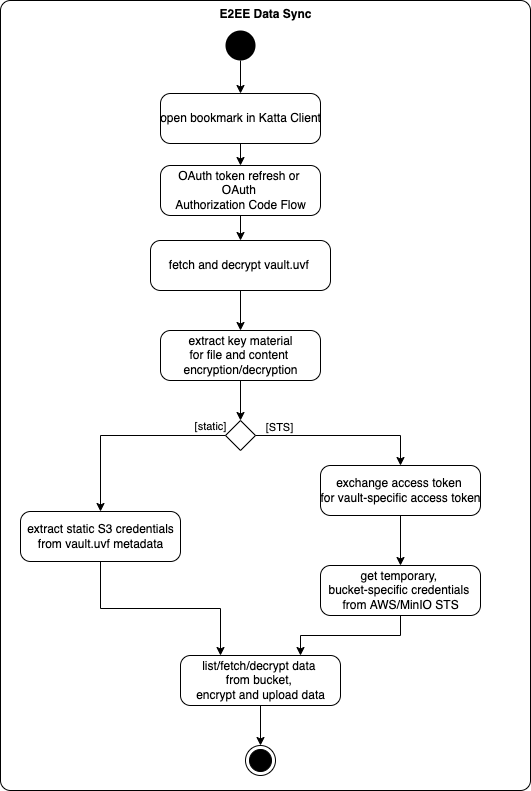

The diagram above was exported from draw.io. Its source (the exported page's mxGraphModel, read from the mxfile embedded in the PNG):
<mxGraphModel dx="1933" dy="997" grid="1" gridSize="10" guides="1" tooltips="1" connect="1" arrows="1" fold="1" page="1" pageScale="1" pageWidth="827" pageHeight="1169" math="0" shadow="0">
  <root>
    <mxCell id="0" />
    <mxCell id="1" parent="0" />
    <mxCell id="2" value="&lt;b&gt;E2EE Data Sync&lt;/b&gt;" style="html=1;dashed=0;rounded=1;absoluteArcSize=1;arcSize=20;verticalAlign=top;align=center;fontColor=default;strokeColor=default;fillColor=none;" parent="1" vertex="1">
      <mxGeometry x="-70" width="530" height="790" as="geometry" />
    </mxCell>
    <mxCell id="3" value="OAuth token refresh or &lt;br&gt;OAuth &lt;br&gt;Authorization Code Flow" style="html=1;dashed=0;rounded=1;absoluteArcSize=1;arcSize=20;verticalAlign=middle;align=center;" parent="1" vertex="1">
      <mxGeometry x="90" y="165" width="160" height="50" as="geometry" />
    </mxCell>
    <mxCell id="4" value="extract key material&lt;br&gt;for file and content &lt;br&gt;encryption/decryption" style="html=1;dashed=0;rounded=1;absoluteArcSize=1;arcSize=20;verticalAlign=middle;align=center;" parent="1" vertex="1">
      <mxGeometry x="90" y="330" width="160" height="50" as="geometry" />
    </mxCell>
    <mxCell id="5" value="open bookmark in Katta Client" style="html=1;dashed=0;rounded=1;absoluteArcSize=1;arcSize=20;verticalAlign=middle;align=center;" parent="1" vertex="1">
      <mxGeometry x="90" y="93" width="160" height="50" as="geometry" />
    </mxCell>
    <mxCell id="6" value="" style="endArrow=classic;html=1;rounded=0;exitX=0.5;exitY=1;exitDx=0;exitDy=0;" parent="1" source="5" target="3" edge="1">
      <mxGeometry width="50" height="50" relative="1" as="geometry">
        <mxPoint x="250" y="34.951219512195166" as="sourcePoint" />
        <mxPoint x="650" y="313" as="targetPoint" />
      </mxGeometry>
    </mxCell>
    <mxCell id="7" value="" style="endArrow=classic;html=1;rounded=0;entryX=0.5;entryY=0;entryDx=0;entryDy=0;exitX=0.5;exitY=1;exitDx=0;exitDy=0;" parent="1" source="3" target="17" edge="1">
      <mxGeometry width="50" height="50" relative="1" as="geometry">
        <mxPoint x="460" y="135" as="sourcePoint" />
        <mxPoint x="310" y="145" as="targetPoint" />
      </mxGeometry>
    </mxCell>
    <mxCell id="8" value="" style="edgeStyle=orthogonalEdgeStyle;rounded=0;orthogonalLoop=1;jettySize=auto;html=1;" parent="1" source="4" target="9" edge="1">
      <mxGeometry relative="1" as="geometry">
        <mxPoint x="160" y="540" as="sourcePoint" />
      </mxGeometry>
    </mxCell>
    <mxCell id="9" value="" style="rhombus;" parent="1" vertex="1">
      <mxGeometry x="155" y="420" width="30" height="30" as="geometry" />
    </mxCell>
    <mxCell id="10" value="" style="edgeStyle=orthogonalEdgeStyle;rounded=0;orthogonalLoop=1;jettySize=auto;html=1;" parent="1" source="11" target="13" edge="1">
      <mxGeometry relative="1" as="geometry" />
    </mxCell>
    <mxCell id="11" value="exchange access token &lt;br&gt;for vault-specific access token" style="html=1;dashed=0;rounded=1;absoluteArcSize=1;arcSize=20;verticalAlign=middle;align=center;" parent="1" vertex="1">
      <mxGeometry x="250" y="465" width="160" height="50" as="geometry" />
    </mxCell>
    <mxCell id="12" value="extract static S3 credentials&lt;br&gt;from vault.uvf metadata" style="html=1;dashed=0;rounded=1;absoluteArcSize=1;arcSize=20;verticalAlign=middle;align=center;" parent="1" vertex="1">
      <mxGeometry x="-50" y="511" width="160" height="50" as="geometry" />
    </mxCell>
    <mxCell id="13" value="get temporary, &lt;br&gt;bucket-specific credentials&amp;nbsp;&lt;br&gt;from AWS/MinIO STS" style="html=1;dashed=0;rounded=1;absoluteArcSize=1;arcSize=20;verticalAlign=middle;align=center;" parent="1" vertex="1">
      <mxGeometry x="250" y="565" width="160" height="50" as="geometry" />
    </mxCell>
    <mxCell id="14" value="" style="endArrow=classic;html=1;rounded=0;exitX=0;exitY=0.5;exitDx=0;exitDy=0;edgeStyle=orthogonalEdgeStyle;" parent="1" source="9" target="12" edge="1">
      <mxGeometry width="50" height="50" relative="1" as="geometry">
        <mxPoint x="170" y="245" as="sourcePoint" />
        <mxPoint x="170" y="275" as="targetPoint" />
      </mxGeometry>
    </mxCell>
    <mxCell id="15" value="[static]" style="edgeLabel;html=1;align=center;verticalAlign=middle;resizable=0;points=[];" parent="14" vertex="1" connectable="0">
      <mxGeometry x="-0.4762" y="-1" relative="1" as="geometry">
        <mxPoint x="37" y="-9" as="offset" />
      </mxGeometry>
    </mxCell>
    <mxCell id="17" value="fetch and decrypt vault.uvf&amp;nbsp;&lt;br&gt;" style="html=1;dashed=0;rounded=1;absoluteArcSize=1;arcSize=20;verticalAlign=middle;align=center;" parent="1" vertex="1">
      <mxGeometry x="80" y="240" width="180" height="50" as="geometry" />
    </mxCell>
    <mxCell id="18" value="" style="endArrow=classic;html=1;rounded=0;entryX=0.5;entryY=0;entryDx=0;entryDy=0;exitX=0.5;exitY=1;exitDx=0;exitDy=0;" parent="1" source="17" target="4" edge="1">
      <mxGeometry width="50" height="50" relative="1" as="geometry">
        <mxPoint x="160" y="380" as="sourcePoint" />
        <mxPoint x="170" y="360" as="targetPoint" />
      </mxGeometry>
    </mxCell>
    <mxCell id="19" value="" style="endArrow=classic;html=1;rounded=0;exitX=1;exitY=0.5;exitDx=0;exitDy=0;edgeStyle=orthogonalEdgeStyle;entryX=0.5;entryY=0;entryDx=0;entryDy=0;" parent="1" source="9" target="11" edge="1">
      <mxGeometry width="50" height="50" relative="1" as="geometry">
        <mxPoint x="155" y="445" as="sourcePoint" />
        <mxPoint x="40" y="565" as="targetPoint" />
      </mxGeometry>
    </mxCell>
    <mxCell id="20" value="[STS]" style="edgeLabel;html=1;align=center;verticalAlign=middle;resizable=0;points=[];" parent="19" vertex="1" connectable="0">
      <mxGeometry x="-0.4762" y="-1" relative="1" as="geometry">
        <mxPoint x="-23" y="-10" as="offset" />
      </mxGeometry>
    </mxCell>
    <mxCell id="21" value="" style="ellipse;fillColor=#000000;strokeColor=none;" parent="1" vertex="1">
      <mxGeometry x="155" y="30" width="30" height="30" as="geometry" />
    </mxCell>
    <mxCell id="22" value="" style="ellipse;html=1;shape=endState;fillColor=#000000;strokeColor=#000000;" parent="1" vertex="1">
      <mxGeometry x="175" y="745" width="30" height="30" as="geometry" />
    </mxCell>
    <mxCell id="23" value="" style="endArrow=classic;html=1;rounded=0;edgeStyle=orthogonalEdgeStyle;entryX=0.25;entryY=0;entryDx=0;entryDy=0;" parent="1" source="12" target="26" edge="1">
      <mxGeometry width="50" height="50" relative="1" as="geometry">
        <mxPoint x="155" y="445" as="sourcePoint" />
        <mxPoint x="40" y="565" as="targetPoint" />
      </mxGeometry>
    </mxCell>
    <mxCell id="24" value="" style="endArrow=classic;html=1;rounded=0;edgeStyle=orthogonalEdgeStyle;exitX=0.5;exitY=1;exitDx=0;exitDy=0;entryX=0.75;entryY=0;entryDx=0;entryDy=0;" parent="1" source="13" target="26" edge="1">
      <mxGeometry width="50" height="50" relative="1" as="geometry">
        <mxPoint x="40" y="615" as="sourcePoint" />
        <mxPoint x="170" y="750" as="targetPoint" />
      </mxGeometry>
    </mxCell>
    <mxCell id="25" value="" style="endArrow=classic;html=1;rounded=0;exitX=0.5;exitY=1;exitDx=0;exitDy=0;entryX=0.5;entryY=0;entryDx=0;entryDy=0;" parent="1" source="21" target="5" edge="1">
      <mxGeometry width="50" height="50" relative="1" as="geometry">
        <mxPoint x="50" y="684" as="sourcePoint" />
        <mxPoint x="180" y="819" as="targetPoint" />
      </mxGeometry>
    </mxCell>
    <mxCell id="26" value="list/fetch/decrypt data &lt;br&gt;from bucket, &lt;br&gt;encrypt and upload data" style="html=1;dashed=0;rounded=1;absoluteArcSize=1;arcSize=20;verticalAlign=middle;align=center;" parent="1" vertex="1">
      <mxGeometry x="110" y="655" width="160" height="50" as="geometry" />
    </mxCell>
    <mxCell id="27" value="" style="edgeStyle=orthogonalEdgeStyle;rounded=0;orthogonalLoop=1;jettySize=auto;html=1;entryX=0.5;entryY=0;entryDx=0;entryDy=0;exitX=0.5;exitY=1;exitDx=0;exitDy=0;" parent="1" source="26" target="22" edge="1">
      <mxGeometry relative="1" as="geometry">
        <mxPoint x="340" y="525" as="sourcePoint" />
        <mxPoint x="340" y="575" as="targetPoint" />
      </mxGeometry>
    </mxCell>
  </root>
</mxGraphModel>